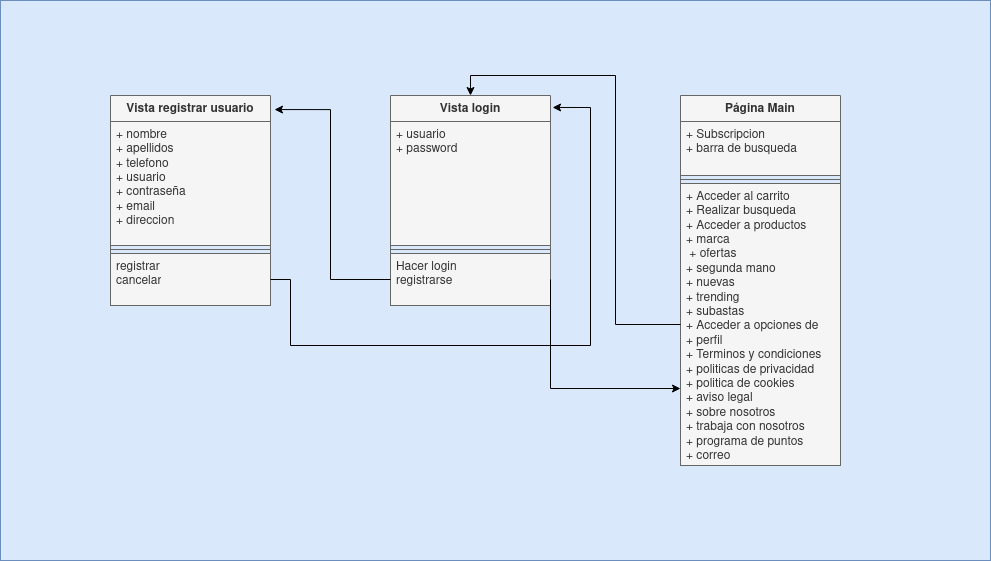

The diagram above was exported from draw.io. Its source (the exported page's mxGraphModel, read from the mxfile embedded in the PNG):
<mxGraphModel dx="1434" dy="792" grid="1" gridSize="10" guides="1" tooltips="1" connect="1" arrows="1" fold="1" page="1" pageScale="1" pageWidth="827" pageHeight="1169" math="0" shadow="0">
  <root>
    <mxCell id="0" />
    <mxCell id="1" parent="0" />
    <mxCell id="NFAzy8b7VDDtTDJCmxKZ-18" value="" style="rounded=0;whiteSpace=wrap;html=1;fillColor=#dae8fc;strokeColor=#6c8ebf;" vertex="1" parent="1">
      <mxGeometry x="130" y="35" width="990" height="560" as="geometry" />
    </mxCell>
    <mxCell id="anNDmAgalf24ZzHCrCHk-5" value="Vista registrar usuario" style="swimlane;fontStyle=1;align=center;verticalAlign=top;childLayout=stackLayout;horizontal=1;startSize=26;horizontalStack=0;resizeParent=1;resizeParentMax=0;resizeLast=0;collapsible=1;marginBottom=0;whiteSpace=wrap;html=1;fillColor=#f5f5f5;fontColor=#333333;strokeColor=#666666;" parent="1" vertex="1">
      <mxGeometry x="240" y="130" width="160" height="210" as="geometry" />
    </mxCell>
    <mxCell id="anNDmAgalf24ZzHCrCHk-6" value="&lt;div&gt;+ nombre&lt;/div&gt;&lt;div&gt;+ apellidos&lt;/div&gt;&lt;div&gt;+ telefono&lt;/div&gt;&lt;div&gt;+ usuario&lt;br&gt;&lt;/div&gt;&lt;div&gt;+ contraseña&lt;br&gt;&lt;/div&gt;&lt;div&gt;+ email&lt;/div&gt;&lt;div&gt;+ direccion&lt;br&gt;&lt;/div&gt;" style="text;strokeColor=#666666;fillColor=#f5f5f5;align=left;verticalAlign=top;spacingLeft=4;spacingRight=4;overflow=hidden;rotatable=0;points=[[0,0.5],[1,0.5]];portConstraint=eastwest;whiteSpace=wrap;html=1;fontColor=#333333;" parent="anNDmAgalf24ZzHCrCHk-5" vertex="1">
      <mxGeometry y="26" width="160" height="124" as="geometry" />
    </mxCell>
    <mxCell id="anNDmAgalf24ZzHCrCHk-7" value="" style="line;strokeWidth=1;fillColor=none;align=left;verticalAlign=middle;spacingTop=-1;spacingLeft=3;spacingRight=3;rotatable=0;labelPosition=right;points=[];portConstraint=eastwest;strokeColor=inherit;" parent="anNDmAgalf24ZzHCrCHk-5" vertex="1">
      <mxGeometry y="150" width="160" height="8" as="geometry" />
    </mxCell>
    <mxCell id="anNDmAgalf24ZzHCrCHk-8" value="&lt;div&gt;registrar&lt;/div&gt;&lt;div&gt;cancelar&lt;/div&gt;" style="text;strokeColor=#666666;fillColor=#f5f5f5;align=left;verticalAlign=top;spacingLeft=4;spacingRight=4;overflow=hidden;rotatable=0;points=[[0,0.5],[1,0.5]];portConstraint=eastwest;whiteSpace=wrap;html=1;fontColor=#333333;" parent="anNDmAgalf24ZzHCrCHk-5" vertex="1">
      <mxGeometry y="158" width="160" height="52" as="geometry" />
    </mxCell>
    <mxCell id="anNDmAgalf24ZzHCrCHk-10" value="Vista login" style="swimlane;fontStyle=1;align=center;verticalAlign=top;childLayout=stackLayout;horizontal=1;startSize=26;horizontalStack=0;resizeParent=1;resizeParentMax=0;resizeLast=0;collapsible=1;marginBottom=0;whiteSpace=wrap;html=1;fillColor=#f5f5f5;fontColor=#333333;strokeColor=#666666;" parent="1" vertex="1">
      <mxGeometry x="520" y="130" width="160" height="210" as="geometry" />
    </mxCell>
    <mxCell id="anNDmAgalf24ZzHCrCHk-11" value="&lt;div&gt;+ usuario&lt;/div&gt;&lt;div&gt;+ password&lt;br&gt;&lt;/div&gt;" style="text;strokeColor=#666666;fillColor=#f5f5f5;align=left;verticalAlign=top;spacingLeft=4;spacingRight=4;overflow=hidden;rotatable=0;points=[[0,0.5],[1,0.5]];portConstraint=eastwest;whiteSpace=wrap;html=1;fontColor=#333333;" parent="anNDmAgalf24ZzHCrCHk-10" vertex="1">
      <mxGeometry y="26" width="160" height="124" as="geometry" />
    </mxCell>
    <mxCell id="anNDmAgalf24ZzHCrCHk-12" value="" style="line;strokeWidth=1;fillColor=none;align=left;verticalAlign=middle;spacingTop=-1;spacingLeft=3;spacingRight=3;rotatable=0;labelPosition=right;points=[];portConstraint=eastwest;strokeColor=inherit;" parent="anNDmAgalf24ZzHCrCHk-10" vertex="1">
      <mxGeometry y="150" width="160" height="8" as="geometry" />
    </mxCell>
    <mxCell id="anNDmAgalf24ZzHCrCHk-13" value="&lt;div&gt;Hacer login&lt;/div&gt;&lt;div&gt;registrarse&lt;br&gt;&lt;/div&gt;" style="text;strokeColor=#666666;fillColor=#f5f5f5;align=left;verticalAlign=top;spacingLeft=4;spacingRight=4;overflow=hidden;rotatable=0;points=[[0,0.5],[1,0.5]];portConstraint=eastwest;whiteSpace=wrap;html=1;fontColor=#333333;" parent="anNDmAgalf24ZzHCrCHk-10" vertex="1">
      <mxGeometry y="158" width="160" height="52" as="geometry" />
    </mxCell>
    <mxCell id="anNDmAgalf24ZzHCrCHk-14" style="edgeStyle=orthogonalEdgeStyle;rounded=0;orthogonalLoop=1;jettySize=auto;html=1;entryX=1.025;entryY=0.067;entryDx=0;entryDy=0;entryPerimeter=0;" parent="1" source="anNDmAgalf24ZzHCrCHk-13" target="anNDmAgalf24ZzHCrCHk-5" edge="1">
      <mxGeometry relative="1" as="geometry" />
    </mxCell>
    <mxCell id="anNDmAgalf24ZzHCrCHk-15" style="edgeStyle=orthogonalEdgeStyle;rounded=0;orthogonalLoop=1;jettySize=auto;html=1;exitX=1;exitY=0.5;exitDx=0;exitDy=0;entryX=1.013;entryY=0.057;entryDx=0;entryDy=0;entryPerimeter=0;" parent="1" source="anNDmAgalf24ZzHCrCHk-8" target="anNDmAgalf24ZzHCrCHk-10" edge="1">
      <mxGeometry relative="1" as="geometry">
        <Array as="points">
          <mxPoint x="420" y="314" />
          <mxPoint x="420" y="380" />
          <mxPoint x="720" y="380" />
          <mxPoint x="720" y="142" />
        </Array>
      </mxGeometry>
    </mxCell>
    <mxCell id="NFAzy8b7VDDtTDJCmxKZ-1" value="Página Main" style="swimlane;fontStyle=1;align=center;verticalAlign=top;childLayout=stackLayout;horizontal=1;startSize=26;horizontalStack=0;resizeParent=1;resizeParentMax=0;resizeLast=0;collapsible=1;marginBottom=0;whiteSpace=wrap;html=1;fillColor=#f5f5f5;fontColor=#333333;strokeColor=#666666;" vertex="1" parent="1">
      <mxGeometry x="810" y="130" width="160" height="370" as="geometry" />
    </mxCell>
    <mxCell id="NFAzy8b7VDDtTDJCmxKZ-2" value="&lt;div&gt;+ Subscripcion&lt;br&gt;&lt;/div&gt;&lt;div&gt;+ barra de busqueda&lt;br&gt;&lt;/div&gt;" style="text;strokeColor=#666666;fillColor=#f5f5f5;align=left;verticalAlign=top;spacingLeft=4;spacingRight=4;overflow=hidden;rotatable=0;points=[[0,0.5],[1,0.5]];portConstraint=eastwest;whiteSpace=wrap;html=1;fontColor=#333333;" vertex="1" parent="NFAzy8b7VDDtTDJCmxKZ-1">
      <mxGeometry y="26" width="160" height="54" as="geometry" />
    </mxCell>
    <mxCell id="NFAzy8b7VDDtTDJCmxKZ-3" value="" style="line;strokeWidth=1;fillColor=none;align=left;verticalAlign=middle;spacingTop=-1;spacingLeft=3;spacingRight=3;rotatable=0;labelPosition=right;points=[];portConstraint=eastwest;strokeColor=inherit;" vertex="1" parent="NFAzy8b7VDDtTDJCmxKZ-1">
      <mxGeometry y="80" width="160" height="8" as="geometry" />
    </mxCell>
    <mxCell id="NFAzy8b7VDDtTDJCmxKZ-4" value="&lt;div&gt;+ Acceder al carrito&lt;/div&gt;&lt;div&gt;+ Realizar busqueda&lt;/div&gt;&lt;div&gt;+ Acceder a productos&lt;/div&gt;&lt;div&gt;+ marca&lt;/div&gt;&lt;div&gt;&amp;nbsp;+ ofertas&lt;/div&gt;&lt;div&gt;+ segunda mano&lt;/div&gt;&lt;div&gt;+ nuevas&lt;/div&gt;&lt;div&gt;+ trending&lt;br&gt;&lt;/div&gt;&lt;div&gt;+ subastas&lt;/div&gt;&lt;div&gt;+ Acceder a opciones de&amp;nbsp;&lt;/div&gt;&lt;div&gt;+ perfil&lt;/div&gt;&lt;div&gt;+ Terminos y condiciones &lt;/div&gt;&lt;div&gt;+ politicas de privacidad&lt;br&gt;&lt;/div&gt;&lt;div&gt;+ politica de cookies&lt;/div&gt;&lt;div&gt;+ aviso legal&lt;br&gt;&lt;/div&gt;&lt;div&gt;+ sobre nosotros&lt;br&gt;&lt;/div&gt;&lt;div&gt;+ trabaja con nosotros&lt;/div&gt;&lt;div&gt;+ programa de puntos&lt;/div&gt;&lt;div&gt;+ correo&lt;/div&gt;&lt;div&gt;&lt;br&gt;&lt;/div&gt;" style="text;strokeColor=#666666;fillColor=#f5f5f5;align=left;verticalAlign=top;spacingLeft=4;spacingRight=4;overflow=hidden;rotatable=0;points=[[0,0.5],[1,0.5]];portConstraint=eastwest;whiteSpace=wrap;html=1;fontColor=#333333;" vertex="1" parent="NFAzy8b7VDDtTDJCmxKZ-1">
      <mxGeometry y="88" width="160" height="282" as="geometry" />
    </mxCell>
    <mxCell id="NFAzy8b7VDDtTDJCmxKZ-5" style="edgeStyle=orthogonalEdgeStyle;rounded=0;orthogonalLoop=1;jettySize=auto;html=1;entryX=0.5;entryY=0;entryDx=0;entryDy=0;" edge="1" parent="1" source="NFAzy8b7VDDtTDJCmxKZ-4" target="anNDmAgalf24ZzHCrCHk-10">
      <mxGeometry relative="1" as="geometry" />
    </mxCell>
    <mxCell id="NFAzy8b7VDDtTDJCmxKZ-19" style="edgeStyle=orthogonalEdgeStyle;rounded=0;orthogonalLoop=1;jettySize=auto;html=1;exitX=1;exitY=0.5;exitDx=0;exitDy=0;entryX=0;entryY=0.727;entryDx=0;entryDy=0;entryPerimeter=0;" edge="1" parent="1" source="anNDmAgalf24ZzHCrCHk-13" target="NFAzy8b7VDDtTDJCmxKZ-4">
      <mxGeometry relative="1" as="geometry">
        <Array as="points">
          <mxPoint x="680" y="423" />
        </Array>
      </mxGeometry>
    </mxCell>
  </root>
</mxGraphModel>